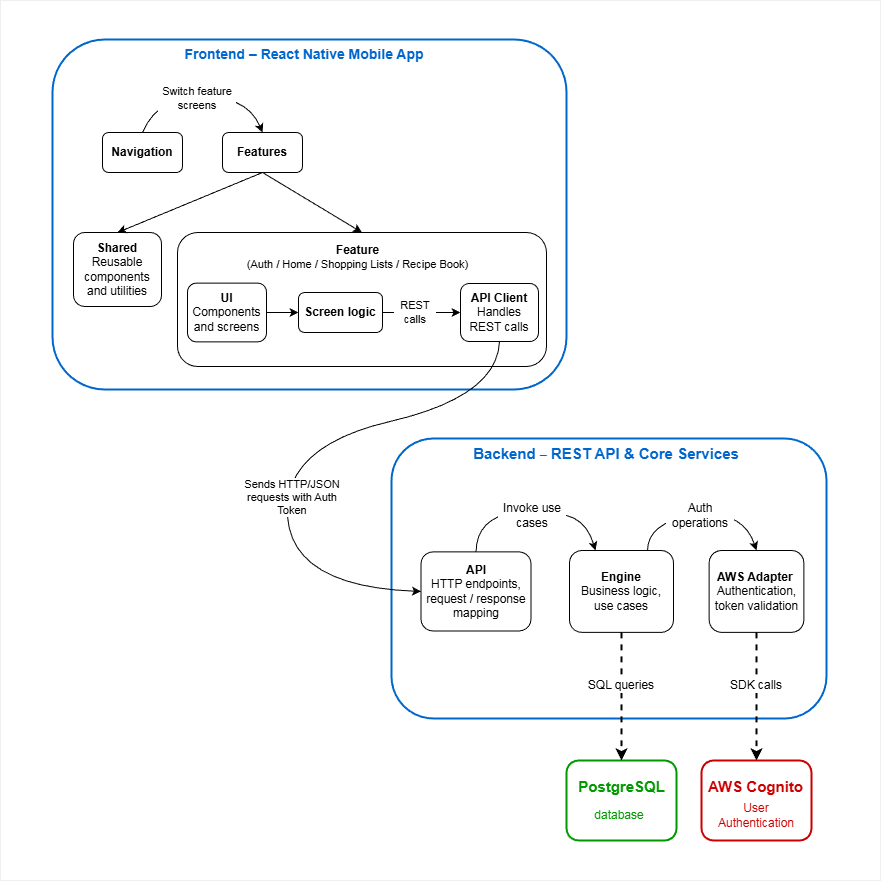

The diagram above was exported from draw.io. Its source (the exported page's mxGraphModel, read from the mxfile embedded in the PNG):
<mxGraphModel dx="2252" dy="863" grid="1" gridSize="10" guides="1" tooltips="1" connect="1" arrows="1" fold="1" page="1" pageScale="1" pageWidth="827" pageHeight="1169" math="0" shadow="0">
  <root>
    <mxCell id="0" />
    <mxCell id="1" parent="0" />
    <mxCell id="Ypsr3knbBUA7H9BRQlFp-22" parent="1" style="whiteSpace=wrap;html=1;aspect=fixed;fontFamily=Helvetica;fontSize=11;fontColor=default;labelBackgroundColor=default;fillColor=none;strokeColor=#EFEFEF;" value="" vertex="1">
      <mxGeometry height="880" width="880" x="-26" as="geometry" />
    </mxCell>
    <mxCell id="zhHH36C2SE7p7zUATZwM-1" parent="1" style="rounded=1;whiteSpace=wrap;html=1;strokeColor=#0066CC;strokeWidth=2;" value="" vertex="1">
      <mxGeometry height="280" width="435" x="365" y="438" as="geometry" />
    </mxCell>
    <mxCell id="zhHH36C2SE7p7zUATZwM-2" parent="1" style="rounded=1;whiteSpace=wrap;html=1;" value="&lt;b&gt;API&lt;br&gt;&lt;/b&gt;&lt;div&gt;&lt;span style=&quot;background-color: transparent; color: light-dark(rgb(0, 0, 0), rgb(255, 255, 255));&quot;&gt;HTTP endpoints, request / response mapping&lt;/span&gt;&lt;/div&gt;" vertex="1">
      <mxGeometry height="79.06" width="110" x="394.5" y="551.4100000000001" as="geometry" />
    </mxCell>
    <mxCell id="zhHH36C2SE7p7zUATZwM-3" parent="1" style="rounded=1;whiteSpace=wrap;html=1;" value="&lt;strong data-start=&quot;555&quot; data-end=&quot;570&quot;&gt;&lt;font&gt;AWS Adapter&amp;nbsp;&lt;/font&gt;&lt;/strong&gt;&lt;div&gt;&lt;span style=&quot;background-color: transparent; color: light-dark(rgb(0, 0, 0), rgb(255, 255, 255));&quot;&gt;&lt;font&gt;Authentication, token validation&lt;br&gt;&lt;/font&gt;&lt;/span&gt;&lt;/div&gt;" vertex="1">
      <mxGeometry height="81.88" width="94.74" x="682.63" y="550" as="geometry" />
    </mxCell>
    <mxCell id="zhHH36C2SE7p7zUATZwM-4" parent="1" style="rounded=1;whiteSpace=wrap;html=1;" value="&lt;b&gt;Engine&lt;/b&gt;&lt;div&gt;Business logic, use cases&lt;/div&gt;" vertex="1">
      <mxGeometry height="81.88" width="104.04" x="542.99" y="550" as="geometry" />
    </mxCell>
    <mxCell id="zhHH36C2SE7p7zUATZwM-5" edge="1" parent="1" source="zhHH36C2SE7p7zUATZwM-3" style="endArrow=classic;html=1;rounded=0;dashed=1;exitX=0.5;exitY=1;exitDx=0;exitDy=0;strokeWidth=2;entryX=0.5;entryY=0;entryDx=0;entryDy=0;" target="zhHH36C2SE7p7zUATZwM-6" value="">
      <mxGeometry height="50" relative="1" width="50" as="geometry">
        <mxPoint x="641.9300000000003" y="874" as="sourcePoint" />
        <mxPoint x="730" y="750" as="targetPoint" />
      </mxGeometry>
    </mxCell>
    <mxCell id="zhHH36C2SE7p7zUATZwM-6" parent="1" style="rounded=1;whiteSpace=wrap;html=1;strokeColor=#CC0000;strokeWidth=2;fontColor=#CC0000;" value="" vertex="1">
      <mxGeometry height="80" width="110" x="675" y="760" as="geometry" />
    </mxCell>
    <mxCell id="zhHH36C2SE7p7zUATZwM-7" parent="1" style="text;html=1;whiteSpace=wrap;strokeColor=none;fillColor=none;align=center;verticalAlign=middle;rounded=0;fontSize=14;fontColor=#CC0000;" value="&lt;strong data-start=&quot;226&quot; data-end=&quot;265&quot;&gt;&lt;font style=&quot;font-size: 15px;&quot;&gt;AWS Cognito&lt;/font&gt;&lt;/strong&gt;" vertex="1">
      <mxGeometry height="30" width="152.5" x="652.75" y="771" as="geometry" />
    </mxCell>
    <mxCell id="zhHH36C2SE7p7zUATZwM-8" parent="1" style="text;html=1;whiteSpace=wrap;strokeColor=none;fillColor=none;align=center;verticalAlign=middle;rounded=0;fontSize=14;fontColor=#0066CC;" value="&lt;strong data-start=&quot;226&quot; data-end=&quot;265&quot; style=&quot;background-color: transparent; color: light-dark(rgb(0, 102, 204), rgb(86, 174, 255));&quot;&gt;&lt;font style=&quot;font-size: 15px;&quot;&gt;Backend&amp;nbsp;&lt;strong data-start=&quot;202&quot; data-end=&quot;269&quot; style=&quot;font-size: 14px;&quot;&gt;–&lt;/strong&gt;&amp;nbsp;REST API &amp;amp; Core Services&lt;/font&gt;&lt;/strong&gt;" vertex="1">
      <mxGeometry height="30" width="347.53" x="406.2399999999998" y="438" as="geometry" />
    </mxCell>
    <mxCell id="zhHH36C2SE7p7zUATZwM-9" parent="1" style="rounded=1;whiteSpace=wrap;html=1;strokeColor=#0066CC;strokeWidth=2;" value="" vertex="1">
      <mxGeometry height="350" width="514" x="26" y="39" as="geometry" />
    </mxCell>
    <mxCell id="zhHH36C2SE7p7zUATZwM-11" edge="1" parent="1" source="zhHH36C2SE7p7zUATZwM-2" style="curved=1;endArrow=classic;html=1;rounded=0;entryX=0.25;entryY=0;entryDx=0;entryDy=0;exitX=0.5;exitY=0;exitDx=0;exitDy=0;" target="zhHH36C2SE7p7zUATZwM-4" value="">
      <mxGeometry height="50" relative="1" width="50" as="geometry">
        <Array as="points">
          <mxPoint x="450" y="530" />
          <mxPoint x="480" y="510" />
          <mxPoint x="520" y="510" />
          <mxPoint x="560" y="520" />
        </Array>
        <mxPoint x="462.76" y="559.5" as="sourcePoint" />
        <mxPoint x="589.5400000000004" y="559.5" as="targetPoint" />
      </mxGeometry>
    </mxCell>
    <mxCell id="zhHH36C2SE7p7zUATZwM-12" parent="1" style="text;html=1;whiteSpace=wrap;strokeColor=none;fillColor=none;align=center;verticalAlign=middle;rounded=0;fontColor=light-dark(#000000,#56AEFF);labelBackgroundColor=default;" value="SDK calls" vertex="1">
      <mxGeometry height="30" width="60" x="699.54" y="670" as="geometry" />
    </mxCell>
    <mxCell id="zhHH36C2SE7p7zUATZwM-15" parent="1" style="text;html=1;whiteSpace=wrap;strokeColor=none;fillColor=none;align=center;verticalAlign=middle;rounded=0;fontColor=#CC0000;fontSize=12;" value="User&lt;br&gt;Authentication" vertex="1">
      <mxGeometry height="30" width="133.84" x="663.08" y="800" as="geometry" />
    </mxCell>
    <mxCell id="zhHH36C2SE7p7zUATZwM-16" parent="1" style="rounded=1;whiteSpace=wrap;html=1;" value="&lt;b&gt;Navigation&lt;/b&gt;" vertex="1">
      <mxGeometry height="40" width="80" x="76" y="132" as="geometry" />
    </mxCell>
    <mxCell id="zhHH36C2SE7p7zUATZwM-17" parent="1" style="rounded=1;whiteSpace=wrap;html=1;" value="&lt;b&gt;Features&lt;/b&gt;" vertex="1">
      <mxGeometry height="40" width="80" x="196" y="132" as="geometry" />
    </mxCell>
    <mxCell id="zhHH36C2SE7p7zUATZwM-18" parent="1" style="rounded=1;whiteSpace=wrap;html=1;" value="" vertex="1">
      <mxGeometry height="134" width="369" x="151" y="232" as="geometry" />
    </mxCell>
    <mxCell id="zhHH36C2SE7p7zUATZwM-19" edge="1" parent="1" source="zhHH36C2SE7p7zUATZwM-17" style="endArrow=classic;html=1;rounded=0;exitX=0.5;exitY=1;exitDx=0;exitDy=0;entryX=0.5;entryY=0;entryDx=0;entryDy=0;" target="zhHH36C2SE7p7zUATZwM-18" value="">
      <mxGeometry height="50" relative="1" width="50" as="geometry">
        <mxPoint x="365.22" y="95.88" as="sourcePoint" />
        <mxPoint x="467.22000000000025" y="154.13" as="targetPoint" />
      </mxGeometry>
    </mxCell>
    <mxCell id="zhHH36C2SE7p7zUATZwM-20" parent="1" style="rounded=1;whiteSpace=wrap;html=1;" value="&lt;strong data-start=&quot;1073&quot; data-end=&quot;1083&quot;&gt;&lt;font&gt;Shared&lt;/font&gt;&lt;/strong&gt;&lt;div&gt;&lt;span data-start=&quot;1073&quot; data-end=&quot;1083&quot;&gt;&lt;font&gt;Reusable components and utilities&lt;/font&gt;&lt;/span&gt;&lt;/div&gt;" vertex="1">
      <mxGeometry height="74" width="88" x="47" y="232" as="geometry" />
    </mxCell>
    <mxCell id="zhHH36C2SE7p7zUATZwM-21" edge="1" parent="1" style="endArrow=classic;html=1;rounded=0;entryX=0.5;entryY=0;entryDx=0;entryDy=0;" target="zhHH36C2SE7p7zUATZwM-20" value="">
      <mxGeometry height="50" relative="1" width="50" as="geometry">
        <mxPoint x="236" y="172" as="sourcePoint" />
        <mxPoint x="186" y="247" as="targetPoint" />
      </mxGeometry>
    </mxCell>
    <mxCell id="zhHH36C2SE7p7zUATZwM-22" parent="1" style="rounded=1;whiteSpace=wrap;html=1;" value="&lt;font&gt;&lt;b&gt;AP&lt;/b&gt;&lt;span style=&quot;background-color: transparent; color: light-dark(rgb(0, 0, 0), rgb(255, 255, 255));&quot;&gt;&lt;b&gt;I Client&lt;/b&gt;&lt;br&gt;Handles REST calls&lt;/span&gt;&lt;/font&gt;" vertex="1">
      <mxGeometry height="58.1" width="78" x="434" y="282.95" as="geometry" />
    </mxCell>
    <mxCell id="zhHH36C2SE7p7zUATZwM-23" parent="1" style="rounded=1;whiteSpace=wrap;html=1;" value="&lt;div&gt;&lt;font&gt;&lt;b&gt;Screen logic&lt;/b&gt;&lt;/font&gt;&lt;/div&gt;" vertex="1">
      <mxGeometry height="40" width="84" x="272" y="292" as="geometry" />
    </mxCell>
    <mxCell id="zhHH36C2SE7p7zUATZwM-24" parent="1" style="rounded=1;whiteSpace=wrap;html=1;fontStyle=0" value="&lt;span&gt;&lt;b&gt;&lt;font&gt;UI&lt;/font&gt;&lt;/b&gt;&lt;/span&gt;&lt;div&gt;&lt;font&gt;&lt;span&gt;Components and screens&lt;/span&gt;&lt;/font&gt;&lt;/div&gt;" vertex="1">
      <mxGeometry height="58.75" width="79" x="161" y="282.62" as="geometry" />
    </mxCell>
    <mxCell id="zhHH36C2SE7p7zUATZwM-25" edge="1" parent="1" source="zhHH36C2SE7p7zUATZwM-22" style="curved=1;endArrow=classic;html=1;rounded=0;exitX=0.5;exitY=1;exitDx=0;exitDy=0;entryX=0;entryY=0.5;entryDx=0;entryDy=0;" target="zhHH36C2SE7p7zUATZwM-2" value="">
      <mxGeometry height="50" relative="1" width="50" as="geometry">
        <Array as="points">
          <mxPoint x="471" y="396" />
          <mxPoint x="256" y="446" />
          <mxPoint x="266" y="586" />
        </Array>
        <mxPoint x="306" y="654" as="sourcePoint" />
        <mxPoint x="356" y="604" as="targetPoint" />
      </mxGeometry>
    </mxCell>
    <mxCell id="zhHH36C2SE7p7zUATZwM-26" parent="1" style="text;html=1;whiteSpace=wrap;strokeColor=none;fillColor=none;align=center;verticalAlign=middle;rounded=0;fontSize=14;fontColor=#0066CC;" value="&lt;p data-start=&quot;202&quot; data-end=&quot;269&quot;&gt;&lt;strong data-start=&quot;202&quot; data-end=&quot;269&quot;&gt;Frontend – React Native Mobile App&lt;/strong&gt;&lt;/p&gt;&lt;p data-start=&quot;271&quot; data-end=&quot;282&quot;&gt;&lt;/p&gt;" vertex="1">
      <mxGeometry height="30" width="452" x="52.5" y="39" as="geometry" />
    </mxCell>
    <mxCell id="zhHH36C2SE7p7zUATZwM-27" edge="1" parent="1" source="zhHH36C2SE7p7zUATZwM-16" style="curved=1;endArrow=classic;html=1;rounded=0;exitX=0.5;exitY=0;exitDx=0;exitDy=0;entryX=0.5;entryY=0;entryDx=0;entryDy=0;" target="zhHH36C2SE7p7zUATZwM-17" value="">
      <mxGeometry height="50" relative="1" width="50" as="geometry">
        <Array as="points">
          <mxPoint x="131" y="96" />
          <mxPoint x="221" y="96" />
        </Array>
        <mxPoint x="121" y="128" as="sourcePoint" />
        <mxPoint x="261" y="137" as="targetPoint" />
      </mxGeometry>
    </mxCell>
    <mxCell id="zhHH36C2SE7p7zUATZwM-28" parent="1" style="text;html=1;whiteSpace=wrap;strokeColor=none;fillColor=none;align=center;verticalAlign=middle;rounded=0;fontColor=light-dark(#000000,#56AEFF);labelBackgroundColor=default;fontSize=11;" value="Switch feature screens" vertex="1">
      <mxGeometry height="24" width="80" x="131" y="86" as="geometry" />
    </mxCell>
    <mxCell id="zhHH36C2SE7p7zUATZwM-29" edge="1" parent="1" source="zhHH36C2SE7p7zUATZwM-24" style="endArrow=classic;html=1;rounded=0;exitX=1;exitY=0.5;exitDx=0;exitDy=0;entryX=0;entryY=0.5;entryDx=0;entryDy=0;" target="zhHH36C2SE7p7zUATZwM-23" value="">
      <mxGeometry height="50" relative="1" width="50" as="geometry">
        <mxPoint x="75.77999999999997" y="372.25" as="sourcePoint" />
        <mxPoint x="125.77999999999997" y="322.25" as="targetPoint" />
      </mxGeometry>
    </mxCell>
    <mxCell id="zhHH36C2SE7p7zUATZwM-30" edge="1" parent="1" source="zhHH36C2SE7p7zUATZwM-23" style="endArrow=classic;html=1;rounded=0;exitX=1;exitY=0.5;exitDx=0;exitDy=0;entryX=0;entryY=0.5;entryDx=0;entryDy=0;" target="zhHH36C2SE7p7zUATZwM-22" value="">
      <mxGeometry height="50" relative="1" width="50" as="geometry">
        <mxPoint x="275.78" y="302.25" as="sourcePoint" />
        <mxPoint x="315.78" y="302.25" as="targetPoint" />
      </mxGeometry>
    </mxCell>
    <mxCell id="zhHH36C2SE7p7zUATZwM-31" parent="1" style="text;whiteSpace=wrap;html=1;labelBackgroundColor=none;align=center;" value="&lt;b style=&quot;forced-color-adjust: none; color: rgb(0, 0, 0); font-family: Helvetica; font-size: 12px; font-style: normal; font-variant-ligatures: normal; font-variant-caps: normal; letter-spacing: normal; orphans: 2; text-indent: 0px; text-transform: none; widows: 2; word-spacing: 0px; -webkit-text-stroke-width: 0px; white-space: normal; text-decoration-thickness: initial; text-decoration-style: initial; text-decoration-color: initial;&quot;&gt;Feature&lt;/b&gt;&lt;br style=&quot;forced-color-adjust: none; color: rgb(0, 0, 0); font-family: Helvetica; font-size: 12px; font-style: normal; font-variant-ligatures: normal; font-variant-caps: normal; font-weight: 400; letter-spacing: normal; orphans: 2; text-indent: 0px; text-transform: none; widows: 2; word-spacing: 0px; -webkit-text-stroke-width: 0px; white-space: normal; text-decoration-thickness: initial; text-decoration-style: initial; text-decoration-color: initial;&quot;&gt;&lt;font style=&quot;forced-color-adjust: none; color: rgb(0, 0, 0); font-family: Helvetica; font-style: normal; font-variant-ligatures: normal; font-variant-caps: normal; font-weight: 400; letter-spacing: normal; orphans: 2; text-indent: 0px; text-transform: none; widows: 2; word-spacing: 0px; -webkit-text-stroke-width: 0px; white-space: normal; text-decoration-thickness: initial; text-decoration-style: initial; text-decoration-color: initial; font-size: 11px;&quot;&gt;(Auth / Home / Shopping Lists / Recipe Book)&lt;/font&gt;" vertex="1">
      <mxGeometry height="50" width="233" x="214.5" y="236" as="geometry" />
    </mxCell>
    <mxCell id="zhHH36C2SE7p7zUATZwM-32" parent="1" style="text;html=1;whiteSpace=wrap;strokeColor=none;fillColor=none;align=center;verticalAlign=middle;rounded=0;fontColor=light-dark(#000000,#56AEFF);labelBackgroundColor=default;fontSize=11;" value="Sends HTTP/JSON requests with Auth Token" vertex="1">
      <mxGeometry height="24" width="120" x="206" y="485" as="geometry" />
    </mxCell>
    <mxCell id="zhHH36C2SE7p7zUATZwM-33" parent="1" style="text;html=1;whiteSpace=wrap;strokeColor=none;fillColor=none;align=center;verticalAlign=middle;rounded=0;fontColor=light-dark(#000000,#56AEFF);labelBackgroundColor=default;fontSize=11;" value="REST calls" vertex="1">
      <mxGeometry height="24.37" width="43.76" x="367.48" y="299.80999999999995" as="geometry" />
    </mxCell>
    <mxCell id="Ypsr3knbBUA7H9BRQlFp-3" parent="1" style="rounded=1;whiteSpace=wrap;html=1;strokeColor=#009900;strokeWidth=2;fontColor=#CC0000;" value="" vertex="1">
      <mxGeometry height="80" width="110" x="540.01" y="760" as="geometry" />
    </mxCell>
    <mxCell id="Ypsr3knbBUA7H9BRQlFp-4" parent="1" style="text;html=1;whiteSpace=wrap;strokeColor=none;fillColor=none;align=center;verticalAlign=middle;rounded=0;fontSize=14;fontColor=#009900;" value="&lt;strong data-start=&quot;226&quot; data-end=&quot;265&quot;&gt;&lt;font style=&quot;font-size: 15px;&quot;&gt;PostgreSQL&amp;nbsp;&lt;/font&gt;&lt;/strong&gt;" vertex="1">
      <mxGeometry height="30" width="152.5" x="521.01" y="771" as="geometry" />
    </mxCell>
    <mxCell id="Ypsr3knbBUA7H9BRQlFp-5" parent="1" style="text;html=1;whiteSpace=wrap;strokeColor=none;fillColor=none;align=center;verticalAlign=middle;rounded=0;fontColor=#009900;fontSize=12;" value="database" vertex="1">
      <mxGeometry height="30" width="133.84" x="526.3400000000001" y="800" as="geometry" />
    </mxCell>
    <mxCell id="Ypsr3knbBUA7H9BRQlFp-6" edge="1" parent="1" source="zhHH36C2SE7p7zUATZwM-4" style="endArrow=classic;html=1;rounded=0;dashed=1;exitX=0.5;exitY=1;exitDx=0;exitDy=0;strokeWidth=2;" target="Ypsr3knbBUA7H9BRQlFp-3" value="">
      <mxGeometry height="50" relative="1" width="50" as="geometry">
        <mxPoint x="610" y="637" as="sourcePoint" />
        <mxPoint x="610" y="760" as="targetPoint" />
      </mxGeometry>
    </mxCell>
    <mxCell id="Ypsr3knbBUA7H9BRQlFp-8" parent="1" style="text;html=1;whiteSpace=wrap;strokeColor=none;fillColor=none;align=center;verticalAlign=middle;rounded=0;fontColor=light-dark(#000000,#56AEFF);labelBackgroundColor=default;" value="SQL queries" vertex="1">
      <mxGeometry height="30" width="70" x="560.01" y="670" as="geometry" />
    </mxCell>
    <mxCell id="Ypsr3knbBUA7H9BRQlFp-10" parent="1" style="text;html=1;whiteSpace=wrap;strokeColor=none;fillColor=none;align=center;verticalAlign=middle;rounded=0;fontColor=light-dark(#000000,#56AEFF);labelBackgroundColor=default;" value="Invoke use cases" vertex="1">
      <mxGeometry height="30" width="70" x="470.99" y="500.00000000000006" as="geometry" />
    </mxCell>
    <mxCell id="Ypsr3knbBUA7H9BRQlFp-12" edge="1" parent="1" source="zhHH36C2SE7p7zUATZwM-4" style="curved=1;endArrow=classic;html=1;rounded=0;entryX=0.5;entryY=0;entryDx=0;entryDy=0;exitX=0.75;exitY=0;exitDx=0;exitDy=0;" target="zhHH36C2SE7p7zUATZwM-3" value="">
      <mxGeometry height="50" relative="1" width="50" as="geometry">
        <Array as="points">
          <mxPoint x="621" y="530" />
          <mxPoint x="670" y="510" />
          <mxPoint x="720" y="520" />
        </Array>
        <mxPoint x="620" y="550" as="sourcePoint" />
        <mxPoint x="732" y="539" as="targetPoint" />
      </mxGeometry>
    </mxCell>
    <mxCell id="Ypsr3knbBUA7H9BRQlFp-14" parent="1" style="text;html=1;whiteSpace=wrap;strokeColor=none;fillColor=none;align=center;verticalAlign=middle;rounded=0;fontColor=light-dark(#000000,#56AEFF);labelBackgroundColor=default;" value="&lt;p data-pm-slice=&quot;1 1 []&quot;&gt;Auth operations&lt;/p&gt;" vertex="1">
      <mxGeometry height="30" width="70" x="638.54" y="500" as="geometry" />
    </mxCell>
    <mxCell id="Ypsr3knbBUA7H9BRQlFp-23" edge="1" parent="1" source="Ypsr3knbBUA7H9BRQlFp-22" style="edgeStyle=none;shape=connector;curved=1;rounded=0;orthogonalLoop=1;jettySize=auto;html=1;entryX=1;entryY=0.5;entryDx=0;entryDy=0;strokeColor=default;align=center;verticalAlign=middle;fontFamily=Helvetica;fontSize=11;fontColor=default;labelBackgroundColor=default;endArrow=classic;" target="Ypsr3knbBUA7H9BRQlFp-22">
      <mxGeometry relative="1" as="geometry" />
    </mxCell>
  </root>
</mxGraphModel>